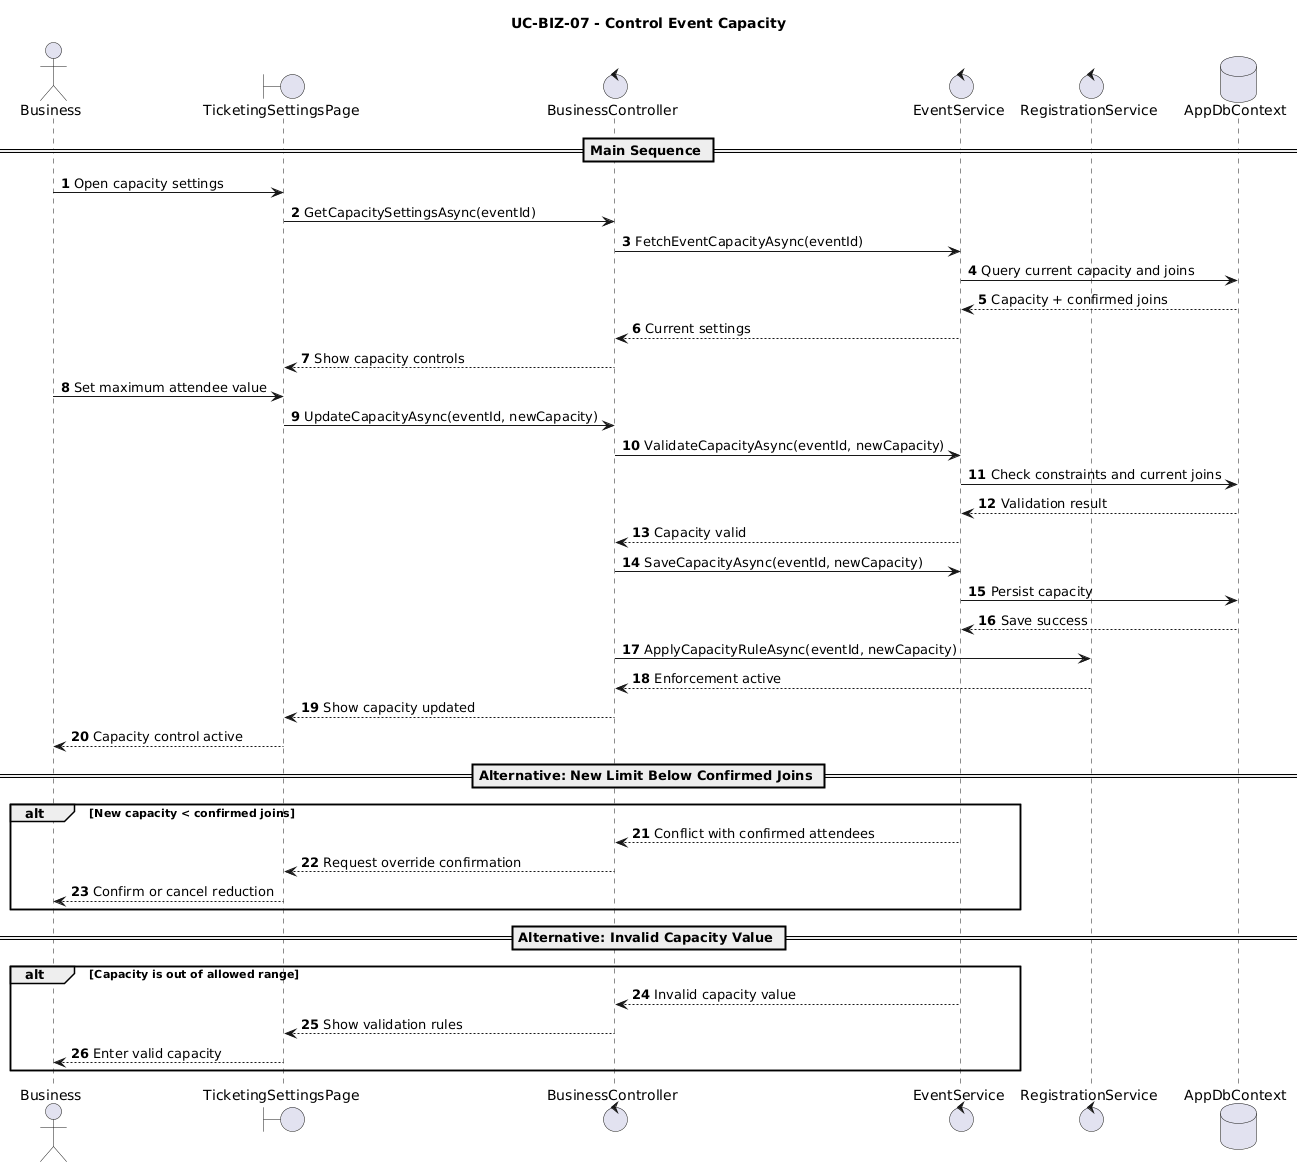

The diagram above was rendered by PlantUML. Its source (embedded in the PNG):
@startuml
title UC-BIZ-07 - Control Event Capacity
autonumber

actor Business
boundary TicketingSettingsPage
control BusinessController
control EventService
control RegistrationService
database AppDbContext

== Main Sequence ==
Business -> TicketingSettingsPage: Open capacity settings
TicketingSettingsPage -> BusinessController: GetCapacitySettingsAsync(eventId)
BusinessController -> EventService: FetchEventCapacityAsync(eventId)
EventService -> AppDbContext: Query current capacity and joins
AppDbContext --> EventService: Capacity + confirmed joins
EventService --> BusinessController: Current settings
BusinessController --> TicketingSettingsPage: Show capacity controls

Business -> TicketingSettingsPage: Set maximum attendee value
TicketingSettingsPage -> BusinessController: UpdateCapacityAsync(eventId, newCapacity)
BusinessController -> EventService: ValidateCapacityAsync(eventId, newCapacity)
EventService -> AppDbContext: Check constraints and current joins
AppDbContext --> EventService: Validation result
EventService --> BusinessController: Capacity valid
BusinessController -> EventService: SaveCapacityAsync(eventId, newCapacity)
EventService -> AppDbContext: Persist capacity
AppDbContext --> EventService: Save success
BusinessController -> RegistrationService: ApplyCapacityRuleAsync(eventId, newCapacity)
RegistrationService --> BusinessController: Enforcement active
BusinessController --> TicketingSettingsPage: Show capacity updated
TicketingSettingsPage --> Business: Capacity control active

== Alternative: New Limit Below Confirmed Joins ==
alt New capacity < confirmed joins
  EventService --> BusinessController: Conflict with confirmed attendees
  BusinessController --> TicketingSettingsPage: Request override confirmation
  TicketingSettingsPage --> Business: Confirm or cancel reduction
end

== Alternative: Invalid Capacity Value ==
alt Capacity is out of allowed range
  EventService --> BusinessController: Invalid capacity value
  BusinessController --> TicketingSettingsPage: Show validation rules
  TicketingSettingsPage --> Business: Enter valid capacity
end
@enduml